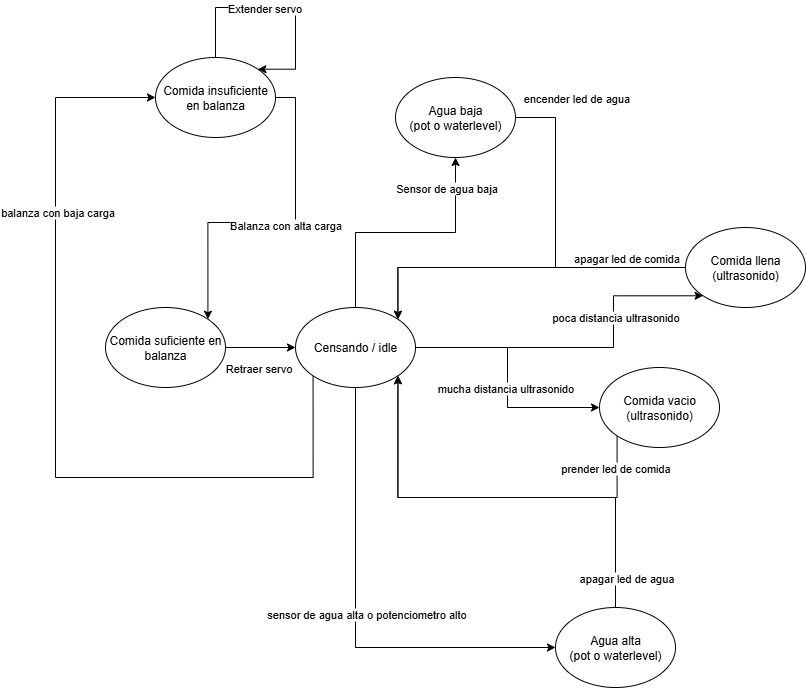

The diagram above was exported from draw.io. Its source (the exported page's mxGraphModel, read from the mxfile embedded in the PNG):
<mxGraphModel dx="1426" dy="785" grid="1" gridSize="10" guides="1" tooltips="1" connect="1" arrows="1" fold="1" page="1" pageScale="1" pageWidth="850" pageHeight="1100" math="0" shadow="0">
  <root>
    <mxCell id="0" />
    <mxCell id="1" parent="0" />
    <mxCell id="qvMR44OlD4rqo0HNj_C9-1" value="Agua baja&lt;div&gt;(pot o waterlevel)&lt;/div&gt;" style="ellipse;whiteSpace=wrap;html=1;" parent="1" vertex="1">
      <mxGeometry x="400" y="460" width="120" height="80" as="geometry" />
    </mxCell>
    <mxCell id="qvMR44OlD4rqo0HNj_C9-37" style="edgeStyle=orthogonalEdgeStyle;rounded=0;orthogonalLoop=1;jettySize=auto;html=1;exitX=0.5;exitY=0;exitDx=0;exitDy=0;entryX=1;entryY=1;entryDx=0;entryDy=0;" parent="1" source="qvMR44OlD4rqo0HNj_C9-2" target="qvMR44OlD4rqo0HNj_C9-24" edge="1">
      <mxGeometry relative="1" as="geometry" />
    </mxCell>
    <mxCell id="qvMR44OlD4rqo0HNj_C9-38" value="apagar led de agua" style="edgeLabel;html=1;align=center;verticalAlign=middle;resizable=0;points=[];" parent="qvMR44OlD4rqo0HNj_C9-37" vertex="1" connectable="0">
      <mxGeometry x="0.1256" relative="1" as="geometry">
        <mxPoint x="153" y="80" as="offset" />
      </mxGeometry>
    </mxCell>
    <mxCell id="qvMR44OlD4rqo0HNj_C9-2" value="&lt;div&gt;Agua alta&lt;/div&gt;&lt;div&gt;(pot o waterlevel)&lt;/div&gt;" style="ellipse;whiteSpace=wrap;html=1;" parent="1" vertex="1">
      <mxGeometry x="560" y="990" width="120" height="80" as="geometry" />
    </mxCell>
    <mxCell id="qvMR44OlD4rqo0HNj_C9-55" style="edgeStyle=orthogonalEdgeStyle;rounded=0;orthogonalLoop=1;jettySize=auto;html=1;exitX=0;exitY=0.5;exitDx=0;exitDy=0;entryX=1;entryY=0;entryDx=0;entryDy=0;" parent="1" source="qvMR44OlD4rqo0HNj_C9-5" target="qvMR44OlD4rqo0HNj_C9-24" edge="1">
      <mxGeometry relative="1" as="geometry">
        <Array as="points">
          <mxPoint x="600" y="650" />
          <mxPoint x="402" y="650" />
        </Array>
      </mxGeometry>
    </mxCell>
    <mxCell id="qvMR44OlD4rqo0HNj_C9-65" value="apagar led de comida" style="edgeLabel;html=1;align=center;verticalAlign=middle;resizable=0;points=[];" parent="qvMR44OlD4rqo0HNj_C9-55" vertex="1" connectable="0">
      <mxGeometry x="-0.5831" y="-1" relative="1" as="geometry">
        <mxPoint x="11" y="-9" as="offset" />
      </mxGeometry>
    </mxCell>
    <mxCell id="qvMR44OlD4rqo0HNj_C9-5" value="Comida llena&lt;div&gt;(ultrasonido)&lt;/div&gt;" style="ellipse;whiteSpace=wrap;html=1;" parent="1" vertex="1">
      <mxGeometry x="690" y="610" width="120" height="80" as="geometry" />
    </mxCell>
    <mxCell id="qvMR44OlD4rqo0HNj_C9-57" style="edgeStyle=orthogonalEdgeStyle;rounded=0;orthogonalLoop=1;jettySize=auto;html=1;exitX=0;exitY=1;exitDx=0;exitDy=0;entryX=1;entryY=1;entryDx=0;entryDy=0;" parent="1" source="qvMR44OlD4rqo0HNj_C9-6" target="qvMR44OlD4rqo0HNj_C9-24" edge="1">
      <mxGeometry relative="1" as="geometry">
        <Array as="points">
          <mxPoint x="622" y="880" />
          <mxPoint x="402" y="880" />
        </Array>
      </mxGeometry>
    </mxCell>
    <mxCell id="qvMR44OlD4rqo0HNj_C9-58" value="prender led de comida" style="edgeLabel;html=1;align=center;verticalAlign=middle;resizable=0;points=[];" parent="qvMR44OlD4rqo0HNj_C9-57" vertex="1" connectable="0">
      <mxGeometry x="-0.9056" relative="1" as="geometry">
        <mxPoint x="-2" y="13" as="offset" />
      </mxGeometry>
    </mxCell>
    <mxCell id="qvMR44OlD4rqo0HNj_C9-6" value="Comida vacio&lt;div&gt;(ultrasonido)&lt;/div&gt;" style="ellipse;whiteSpace=wrap;html=1;" parent="1" vertex="1">
      <mxGeometry x="604" y="750" width="120" height="80" as="geometry" />
    </mxCell>
    <mxCell id="qvMR44OlD4rqo0HNj_C9-27" style="edgeStyle=orthogonalEdgeStyle;rounded=0;orthogonalLoop=1;jettySize=auto;html=1;exitX=1;exitY=0.5;exitDx=0;exitDy=0;entryX=0;entryY=0.5;entryDx=0;entryDy=0;" parent="1" source="qvMR44OlD4rqo0HNj_C9-7" target="qvMR44OlD4rqo0HNj_C9-24" edge="1">
      <mxGeometry relative="1" as="geometry" />
    </mxCell>
    <mxCell id="qvMR44OlD4rqo0HNj_C9-28" value="Retraer servo" style="edgeLabel;html=1;align=center;verticalAlign=middle;resizable=0;points=[];" parent="qvMR44OlD4rqo0HNj_C9-27" vertex="1" connectable="0">
      <mxGeometry x="-0.0941" y="-2" relative="1" as="geometry">
        <mxPoint y="18" as="offset" />
      </mxGeometry>
    </mxCell>
    <mxCell id="qvMR44OlD4rqo0HNj_C9-7" value="Comida suficiente en balanza" style="ellipse;whiteSpace=wrap;html=1;" parent="1" vertex="1">
      <mxGeometry x="110" y="690" width="120" height="80" as="geometry" />
    </mxCell>
    <mxCell id="qvMR44OlD4rqo0HNj_C9-15" style="edgeStyle=orthogonalEdgeStyle;rounded=0;orthogonalLoop=1;jettySize=auto;html=1;exitX=1;exitY=0.5;exitDx=0;exitDy=0;entryX=1;entryY=0;entryDx=0;entryDy=0;" parent="1" source="qvMR44OlD4rqo0HNj_C9-8" target="qvMR44OlD4rqo0HNj_C9-7" edge="1">
      <mxGeometry relative="1" as="geometry">
        <mxPoint x="400" y="630" as="targetPoint" />
      </mxGeometry>
    </mxCell>
    <mxCell id="qvMR44OlD4rqo0HNj_C9-16" value="Balanza con alta carga" style="edgeLabel;html=1;align=center;verticalAlign=middle;resizable=0;points=[];" parent="qvMR44OlD4rqo0HNj_C9-15" vertex="1" connectable="0">
      <mxGeometry x="-0.0499" y="2" relative="1" as="geometry">
        <mxPoint as="offset" />
      </mxGeometry>
    </mxCell>
    <mxCell id="qvMR44OlD4rqo0HNj_C9-8" value="Comida insuficiente en balanza" style="ellipse;whiteSpace=wrap;html=1;" parent="1" vertex="1">
      <mxGeometry x="160" y="440" width="120" height="80" as="geometry" />
    </mxCell>
    <mxCell id="qvMR44OlD4rqo0HNj_C9-22" style="edgeStyle=orthogonalEdgeStyle;rounded=0;orthogonalLoop=1;jettySize=auto;html=1;exitX=0.5;exitY=0;exitDx=0;exitDy=0;entryX=1;entryY=0;entryDx=0;entryDy=0;" parent="1" source="qvMR44OlD4rqo0HNj_C9-8" target="qvMR44OlD4rqo0HNj_C9-8" edge="1">
      <mxGeometry relative="1" as="geometry">
        <Array as="points">
          <mxPoint x="220" y="390" />
          <mxPoint x="300" y="390" />
          <mxPoint x="300" y="452" />
          <mxPoint x="262" y="452" />
        </Array>
      </mxGeometry>
    </mxCell>
    <mxCell id="qvMR44OlD4rqo0HNj_C9-23" value="Extender servo" style="edgeLabel;html=1;align=center;verticalAlign=middle;resizable=0;points=[];" parent="qvMR44OlD4rqo0HNj_C9-22" vertex="1" connectable="0">
      <mxGeometry x="-0.1436" relative="1" as="geometry">
        <mxPoint as="offset" />
      </mxGeometry>
    </mxCell>
    <mxCell id="qvMR44OlD4rqo0HNj_C9-29" style="edgeStyle=orthogonalEdgeStyle;rounded=0;orthogonalLoop=1;jettySize=auto;html=1;exitX=0.5;exitY=0;exitDx=0;exitDy=0;entryX=0.5;entryY=1;entryDx=0;entryDy=0;" parent="1" source="qvMR44OlD4rqo0HNj_C9-24" target="qvMR44OlD4rqo0HNj_C9-1" edge="1">
      <mxGeometry relative="1" as="geometry" />
    </mxCell>
    <mxCell id="qvMR44OlD4rqo0HNj_C9-30" value="Sensor de agua baja" style="edgeLabel;html=1;align=center;verticalAlign=middle;resizable=0;points=[];" parent="qvMR44OlD4rqo0HNj_C9-29" vertex="1" connectable="0">
      <mxGeometry x="-0.105" y="1" relative="1" as="geometry">
        <mxPoint x="53" y="-44" as="offset" />
      </mxGeometry>
    </mxCell>
    <mxCell id="qvMR44OlD4rqo0HNj_C9-31" style="edgeStyle=orthogonalEdgeStyle;rounded=0;orthogonalLoop=1;jettySize=auto;html=1;exitX=0;exitY=1;exitDx=0;exitDy=0;" parent="1" source="qvMR44OlD4rqo0HNj_C9-24" target="qvMR44OlD4rqo0HNj_C9-8" edge="1">
      <mxGeometry relative="1" as="geometry">
        <Array as="points">
          <mxPoint x="318" y="860" />
          <mxPoint x="60" y="860" />
          <mxPoint x="60" y="480" />
        </Array>
      </mxGeometry>
    </mxCell>
    <mxCell id="qvMR44OlD4rqo0HNj_C9-32" value="balanza con baja carga" style="edgeLabel;html=1;align=center;verticalAlign=middle;resizable=0;points=[];" parent="qvMR44OlD4rqo0HNj_C9-31" vertex="1" connectable="0">
      <mxGeometry x="0.4893" y="-1" relative="1" as="geometry">
        <mxPoint as="offset" />
      </mxGeometry>
    </mxCell>
    <mxCell id="qvMR44OlD4rqo0HNj_C9-40" style="edgeStyle=orthogonalEdgeStyle;rounded=0;orthogonalLoop=1;jettySize=auto;html=1;exitX=0.5;exitY=1;exitDx=0;exitDy=0;entryX=0;entryY=0.5;entryDx=0;entryDy=0;" parent="1" source="qvMR44OlD4rqo0HNj_C9-24" target="qvMR44OlD4rqo0HNj_C9-2" edge="1">
      <mxGeometry relative="1" as="geometry" />
    </mxCell>
    <mxCell id="qvMR44OlD4rqo0HNj_C9-41" value="sensor de agua alta o potenciometro alto" style="edgeLabel;html=1;align=center;verticalAlign=middle;resizable=0;points=[];" parent="qvMR44OlD4rqo0HNj_C9-40" vertex="1" connectable="0">
      <mxGeometry x="-0.0165" y="-2" relative="1" as="geometry">
        <mxPoint x="12" as="offset" />
      </mxGeometry>
    </mxCell>
    <mxCell id="qvMR44OlD4rqo0HNj_C9-59" style="edgeStyle=orthogonalEdgeStyle;rounded=0;orthogonalLoop=1;jettySize=auto;html=1;exitX=1;exitY=0.5;exitDx=0;exitDy=0;entryX=0;entryY=1;entryDx=0;entryDy=0;" parent="1" source="qvMR44OlD4rqo0HNj_C9-24" target="qvMR44OlD4rqo0HNj_C9-5" edge="1">
      <mxGeometry relative="1" as="geometry">
        <Array as="points">
          <mxPoint x="618" y="730" />
        </Array>
      </mxGeometry>
    </mxCell>
    <mxCell id="qvMR44OlD4rqo0HNj_C9-66" value="poca distancia ultrasonido" style="edgeLabel;html=1;align=center;verticalAlign=middle;resizable=0;points=[];" parent="qvMR44OlD4rqo0HNj_C9-59" vertex="1" connectable="0">
      <mxGeometry x="0.3502" y="-1" relative="1" as="geometry">
        <mxPoint as="offset" />
      </mxGeometry>
    </mxCell>
    <mxCell id="qvMR44OlD4rqo0HNj_C9-61" style="edgeStyle=orthogonalEdgeStyle;rounded=0;orthogonalLoop=1;jettySize=auto;html=1;exitX=1;exitY=0.5;exitDx=0;exitDy=0;entryX=0;entryY=0.5;entryDx=0;entryDy=0;" parent="1" source="qvMR44OlD4rqo0HNj_C9-24" target="qvMR44OlD4rqo0HNj_C9-6" edge="1">
      <mxGeometry relative="1" as="geometry" />
    </mxCell>
    <mxCell id="qvMR44OlD4rqo0HNj_C9-63" value="mucha distancia ultrasonido" style="edgeLabel;html=1;align=center;verticalAlign=middle;resizable=0;points=[];" parent="qvMR44OlD4rqo0HNj_C9-61" vertex="1" connectable="0">
      <mxGeometry x="0.4789" y="-2" relative="1" as="geometry">
        <mxPoint x="-31" y="-22" as="offset" />
      </mxGeometry>
    </mxCell>
    <mxCell id="qvMR44OlD4rqo0HNj_C9-24" value="Censando / idle" style="ellipse;whiteSpace=wrap;html=1;" parent="1" vertex="1">
      <mxGeometry x="300" y="690" width="120" height="80" as="geometry" />
    </mxCell>
    <mxCell id="qvMR44OlD4rqo0HNj_C9-33" style="edgeStyle=orthogonalEdgeStyle;rounded=0;orthogonalLoop=1;jettySize=auto;html=1;exitX=1;exitY=0.5;exitDx=0;exitDy=0;entryX=1;entryY=0;entryDx=0;entryDy=0;" parent="1" source="qvMR44OlD4rqo0HNj_C9-1" target="qvMR44OlD4rqo0HNj_C9-24" edge="1">
      <mxGeometry relative="1" as="geometry">
        <Array as="points">
          <mxPoint x="560" y="500" />
          <mxPoint x="560" y="650" />
          <mxPoint x="402" y="650" />
        </Array>
      </mxGeometry>
    </mxCell>
    <mxCell id="qvMR44OlD4rqo0HNj_C9-34" value="encender led de agua" style="edgeLabel;html=1;align=center;verticalAlign=middle;resizable=0;points=[];" parent="qvMR44OlD4rqo0HNj_C9-33" vertex="1" connectable="0">
      <mxGeometry x="-0.4037" y="-3" relative="1" as="geometry">
        <mxPoint x="23" y="-99" as="offset" />
      </mxGeometry>
    </mxCell>
  </root>
</mxGraphModel>